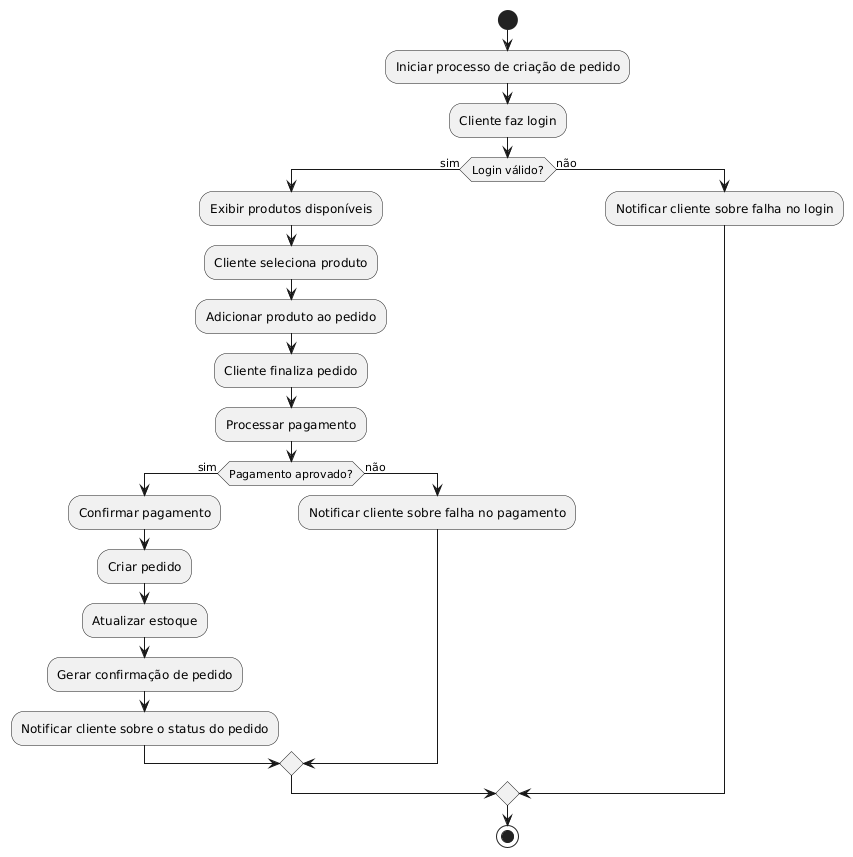

The diagram above was rendered by PlantUML. Its source (embedded in the PNG):
@startuml
start
:Iniciar processo de criação de pedido;

:Cliente faz login;
if (Login válido?) then (sim)
  :Exibir produtos disponíveis;
  :Cliente seleciona produto;
  :Adicionar produto ao pedido;
  :Cliente finaliza pedido;
  :Processar pagamento;
  if (Pagamento aprovado?) then (sim)
    :Confirmar pagamento;
    :Criar pedido;
    :Atualizar estoque;
    :Gerar confirmação de pedido;
    :Notificar cliente sobre o status do pedido;
  else (não)
    :Notificar cliente sobre falha no pagamento;
  endif
else (não)
  :Notificar cliente sobre falha no login;
endif

stop
@enduml